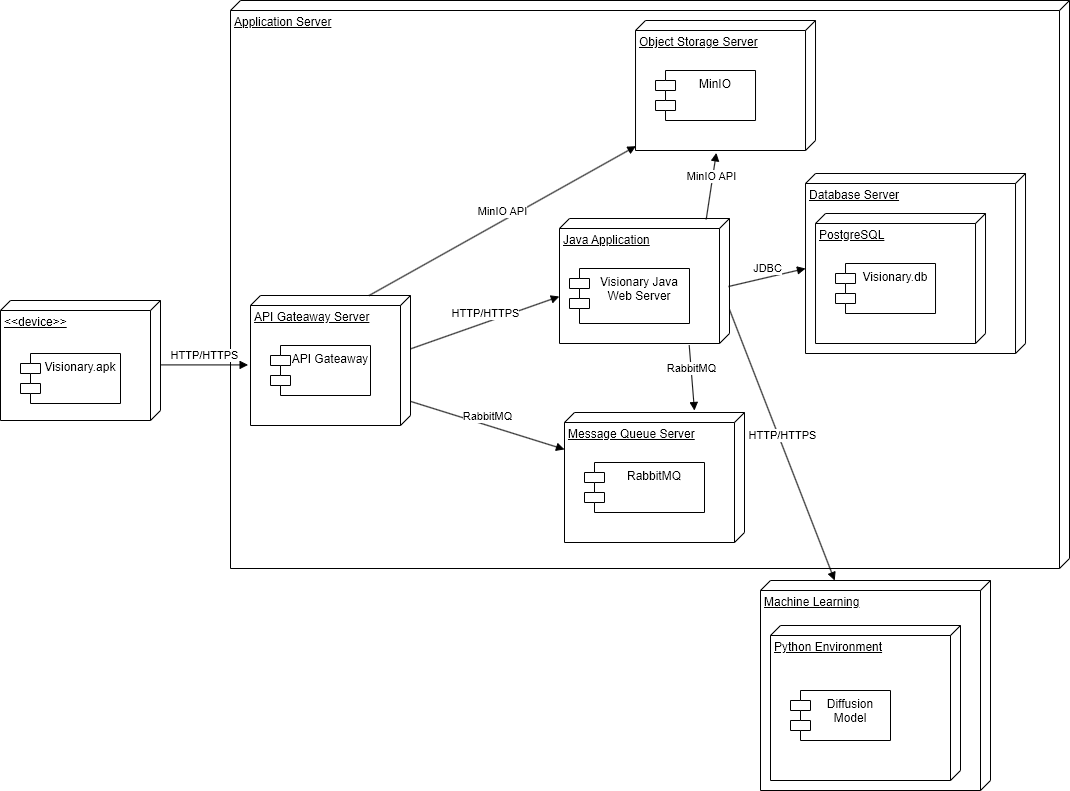

The diagram above was exported from draw.io. Its source (the exported page's mxGraphModel, read from the mxfile embedded in the PNG):
<mxGraphModel dx="1687" dy="993" grid="1" gridSize="10" guides="1" tooltips="1" connect="1" arrows="1" fold="1" page="1" pageScale="1" pageWidth="1169" pageHeight="827" math="0" shadow="0">
  <root>
    <mxCell id="0" />
    <mxCell id="1" parent="0" />
    <mxCell id="V1jrpo69fPAFE7ffup7Q-17" value="Application Server" style="verticalAlign=top;align=left;spacingTop=8;spacingLeft=2;spacingRight=12;shape=cube;size=10;direction=south;fontStyle=4;html=1;whiteSpace=wrap;" parent="1" vertex="1">
      <mxGeometry x="330" y="20" width="839" height="568" as="geometry" />
    </mxCell>
    <mxCell id="V1jrpo69fPAFE7ffup7Q-1" value="&lt;div style=&quot;&quot;&gt;&lt;span style=&quot;background-color: initial;&quot;&gt;&amp;lt;&amp;lt;device&amp;gt;&amp;gt;&lt;/span&gt;&lt;/div&gt;" style="verticalAlign=top;align=left;spacingTop=8;spacingLeft=2;spacingRight=12;shape=cube;size=10;direction=south;fontStyle=4;html=1;whiteSpace=wrap;" parent="1" vertex="1">
      <mxGeometry x="100" y="320" width="160" height="120" as="geometry" />
    </mxCell>
    <mxCell id="V1jrpo69fPAFE7ffup7Q-2" value="Visionary.apk" style="shape=module;align=left;spacingLeft=20;align=center;verticalAlign=top;whiteSpace=wrap;html=1;" parent="1" vertex="1">
      <mxGeometry x="120" y="373" width="100" height="50" as="geometry" />
    </mxCell>
    <mxCell id="V1jrpo69fPAFE7ffup7Q-3" value="API Gateaway Server" style="verticalAlign=top;align=left;spacingTop=8;spacingLeft=2;spacingRight=12;shape=cube;size=10;direction=south;fontStyle=4;html=1;whiteSpace=wrap;" parent="1" vertex="1">
      <mxGeometry x="350" y="315" width="160" height="130" as="geometry" />
    </mxCell>
    <mxCell id="V1jrpo69fPAFE7ffup7Q-4" value="API Gateaway" style="shape=module;align=left;spacingLeft=20;align=center;verticalAlign=top;whiteSpace=wrap;html=1;" parent="1" vertex="1">
      <mxGeometry x="370" y="365" width="100" height="50" as="geometry" />
    </mxCell>
    <mxCell id="V1jrpo69fPAFE7ffup7Q-14" value="Machine Learning" style="verticalAlign=top;align=left;spacingTop=8;spacingLeft=2;spacingRight=12;shape=cube;size=10;direction=south;fontStyle=4;html=1;whiteSpace=wrap;" parent="1" vertex="1">
      <mxGeometry x="860" y="600" width="230" height="210" as="geometry" />
    </mxCell>
    <mxCell id="V1jrpo69fPAFE7ffup7Q-15" value="Python Environment" style="verticalAlign=top;align=left;spacingTop=8;spacingLeft=2;spacingRight=12;shape=cube;size=10;direction=south;fontStyle=4;html=1;whiteSpace=wrap;" parent="1" vertex="1">
      <mxGeometry x="870" y="645" width="190" height="155" as="geometry" />
    </mxCell>
    <mxCell id="V1jrpo69fPAFE7ffup7Q-16" value="Diffusion Model" style="shape=module;align=left;spacingLeft=20;align=center;verticalAlign=top;whiteSpace=wrap;html=1;" parent="1" vertex="1">
      <mxGeometry x="890" y="710" width="100" height="50" as="geometry" />
    </mxCell>
    <mxCell id="V1jrpo69fPAFE7ffup7Q-18" value="Java Application" style="verticalAlign=top;align=left;spacingTop=8;spacingLeft=2;spacingRight=12;shape=cube;size=10;direction=south;fontStyle=4;html=1;whiteSpace=wrap;" parent="1" vertex="1">
      <mxGeometry x="659" y="238" width="170" height="125" as="geometry" />
    </mxCell>
    <mxCell id="V1jrpo69fPAFE7ffup7Q-19" value="Visionary Java Web Server" style="shape=module;align=left;spacingLeft=20;align=center;verticalAlign=top;whiteSpace=wrap;html=1;" parent="1" vertex="1">
      <mxGeometry x="669" y="288" width="120" height="55" as="geometry" />
    </mxCell>
    <mxCell id="V1jrpo69fPAFE7ffup7Q-21" value="HTTP/HTTPS" style="html=1;verticalAlign=bottom;endArrow=block;curved=0;rounded=0;entryX=0.534;entryY=1.015;entryDx=0;entryDy=0;entryPerimeter=0;" parent="1" edge="1" target="V1jrpo69fPAFE7ffup7Q-3">
      <mxGeometry width="80" relative="1" as="geometry">
        <mxPoint x="260" y="384.40999999999997" as="sourcePoint" />
        <mxPoint x="340" y="384.40999999999997" as="targetPoint" />
      </mxGeometry>
    </mxCell>
    <mxCell id="V1jrpo69fPAFE7ffup7Q-22" value="HTTP/HTTPS" style="html=1;verticalAlign=bottom;endArrow=block;curved=0;rounded=0;entryX=0.624;entryY=1.001;entryDx=0;entryDy=0;entryPerimeter=0;exitX=0.409;exitY=-0.004;exitDx=0;exitDy=0;exitPerimeter=0;" parent="1" target="V1jrpo69fPAFE7ffup7Q-18" edge="1" source="V1jrpo69fPAFE7ffup7Q-3">
      <mxGeometry width="80" relative="1" as="geometry">
        <mxPoint x="430" y="384.67" as="sourcePoint" />
        <mxPoint x="510" y="384.67" as="targetPoint" />
      </mxGeometry>
    </mxCell>
    <mxCell id="V1jrpo69fPAFE7ffup7Q-23" value="JDBC" style="html=1;verticalAlign=bottom;endArrow=block;curved=0;rounded=0;entryX=0;entryY=0;entryDx=95;entryDy=220;entryPerimeter=0;exitX=0.544;exitY=0.006;exitDx=0;exitDy=0;exitPerimeter=0;" parent="1" target="V1jrpo69fPAFE7ffup7Q-5" edge="1" source="V1jrpo69fPAFE7ffup7Q-18">
      <mxGeometry width="80" relative="1" as="geometry">
        <mxPoint x="834" y="293.5" as="sourcePoint" />
        <mxPoint x="995.02" y="229" as="targetPoint" />
      </mxGeometry>
    </mxCell>
    <mxCell id="V1jrpo69fPAFE7ffup7Q-24" value="RabbitMQ" style="html=1;verticalAlign=bottom;endArrow=block;curved=0;rounded=0;entryX=-0.015;entryY=0.278;entryDx=0;entryDy=0;entryPerimeter=0;exitX=1.013;exitY=0.237;exitDx=0;exitDy=0;exitPerimeter=0;" parent="1" source="V1jrpo69fPAFE7ffup7Q-18" target="V1jrpo69fPAFE7ffup7Q-10" edge="1">
      <mxGeometry width="80" relative="1" as="geometry">
        <mxPoint x="889" y="430" as="sourcePoint" />
        <mxPoint x="979" y="335" as="targetPoint" />
      </mxGeometry>
    </mxCell>
    <mxCell id="V1jrpo69fPAFE7ffup7Q-25" value="RabbitMQ" style="html=1;verticalAlign=bottom;endArrow=block;curved=0;rounded=0;exitX=0.814;exitY=0.001;exitDx=0;exitDy=0;exitPerimeter=0;" parent="1" source="V1jrpo69fPAFE7ffup7Q-3" target="V1jrpo69fPAFE7ffup7Q-10" edge="1">
      <mxGeometry width="80" relative="1" as="geometry">
        <mxPoint x="780" y="500" as="sourcePoint" />
        <mxPoint x="110" y="520" as="targetPoint" />
      </mxGeometry>
    </mxCell>
    <mxCell id="V1jrpo69fPAFE7ffup7Q-26" value="MinIO API" style="html=1;verticalAlign=bottom;endArrow=block;curved=0;rounded=0;entryX=1.018;entryY=0.551;entryDx=0;entryDy=0;entryPerimeter=0;exitX=0.007;exitY=0.137;exitDx=0;exitDy=0;exitPerimeter=0;" parent="1" source="V1jrpo69fPAFE7ffup7Q-18" target="V1jrpo69fPAFE7ffup7Q-12" edge="1">
      <mxGeometry width="80" relative="1" as="geometry">
        <mxPoint x="790" y="620" as="sourcePoint" />
        <mxPoint x="910" y="543" as="targetPoint" />
      </mxGeometry>
    </mxCell>
    <mxCell id="V1jrpo69fPAFE7ffup7Q-5" value="Database Server" style="verticalAlign=top;align=left;spacingTop=8;spacingLeft=2;spacingRight=12;shape=cube;size=10;direction=south;fontStyle=4;html=1;whiteSpace=wrap;" parent="1" vertex="1">
      <mxGeometry x="905.02" y="193" width="220" height="180" as="geometry" />
    </mxCell>
    <mxCell id="V1jrpo69fPAFE7ffup7Q-8" value="PostgreSQL" style="verticalAlign=top;align=left;spacingTop=8;spacingLeft=2;spacingRight=12;shape=cube;size=10;direction=south;fontStyle=4;html=1;whiteSpace=wrap;" parent="1" vertex="1">
      <mxGeometry x="915.02" y="233" width="170" height="130" as="geometry" />
    </mxCell>
    <mxCell id="V1jrpo69fPAFE7ffup7Q-9" value="Visionary.db" style="shape=module;align=left;spacingLeft=20;align=center;verticalAlign=top;whiteSpace=wrap;html=1;" parent="1" vertex="1">
      <mxGeometry x="935.02" y="283" width="100" height="50" as="geometry" />
    </mxCell>
    <mxCell id="V1jrpo69fPAFE7ffup7Q-10" value="Message Queue Server" style="verticalAlign=top;align=left;spacingTop=8;spacingLeft=2;spacingRight=12;shape=cube;size=10;direction=south;fontStyle=4;html=1;whiteSpace=wrap;" parent="1" vertex="1">
      <mxGeometry x="664" y="432" width="180" height="130" as="geometry" />
    </mxCell>
    <mxCell id="V1jrpo69fPAFE7ffup7Q-11" value="RabbitMQ" style="shape=module;align=left;spacingLeft=20;align=center;verticalAlign=top;whiteSpace=wrap;html=1;" parent="1" vertex="1">
      <mxGeometry x="684" y="482" width="120" height="50" as="geometry" />
    </mxCell>
    <mxCell id="V1jrpo69fPAFE7ffup7Q-12" value="Object Storage Server" style="verticalAlign=top;align=left;spacingTop=8;spacingLeft=2;spacingRight=12;shape=cube;size=10;direction=south;fontStyle=4;html=1;whiteSpace=wrap;" parent="1" vertex="1">
      <mxGeometry x="735.02" y="40" width="180" height="130" as="geometry" />
    </mxCell>
    <mxCell id="V1jrpo69fPAFE7ffup7Q-13" value="MinIO" style="shape=module;align=left;spacingLeft=20;align=center;verticalAlign=top;whiteSpace=wrap;html=1;" parent="1" vertex="1">
      <mxGeometry x="755.02" y="90" width="100" height="50" as="geometry" />
    </mxCell>
    <mxCell id="W-JefB1tQJvcYTV0u-j4-5" value="HTTP/HTTPS" style="html=1;verticalAlign=bottom;endArrow=block;curved=0;rounded=0;exitX=0.732;exitY=-0.001;exitDx=0;exitDy=0;exitPerimeter=0;" edge="1" parent="1" source="V1jrpo69fPAFE7ffup7Q-18" target="V1jrpo69fPAFE7ffup7Q-14">
      <mxGeometry width="80" relative="1" as="geometry">
        <mxPoint x="440" y="394.67" as="sourcePoint" />
        <mxPoint x="674" y="336" as="targetPoint" />
      </mxGeometry>
    </mxCell>
    <mxCell id="W-JefB1tQJvcYTV0u-j4-6" value="MinIO API" style="html=1;verticalAlign=bottom;endArrow=block;curved=0;rounded=0;entryX=0.967;entryY=0.998;entryDx=0;entryDy=0;entryPerimeter=0;exitX=0.001;exitY=0.26;exitDx=0;exitDy=0;exitPerimeter=0;" edge="1" parent="1" source="V1jrpo69fPAFE7ffup7Q-3" target="V1jrpo69fPAFE7ffup7Q-12">
      <mxGeometry width="80" relative="1" as="geometry">
        <mxPoint x="415" y="207" as="sourcePoint" />
        <mxPoint x="425" y="140" as="targetPoint" />
      </mxGeometry>
    </mxCell>
  </root>
</mxGraphModel>